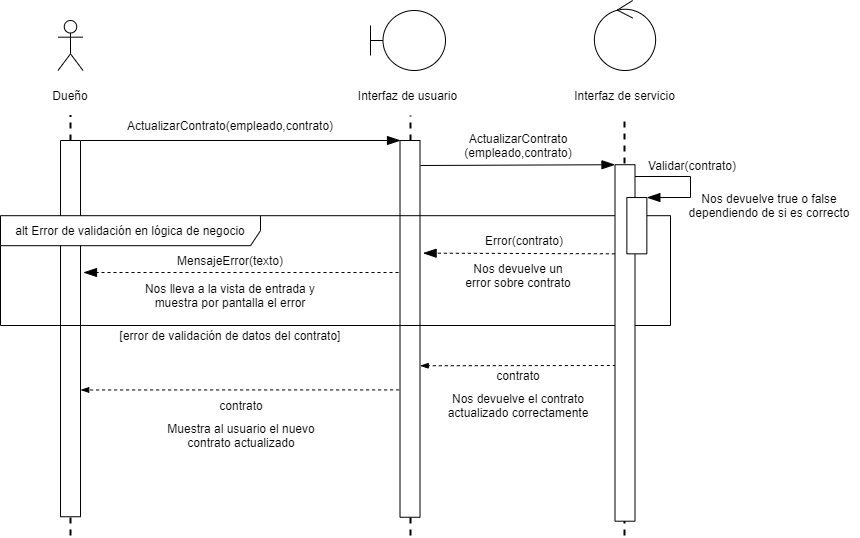

The diagram above was exported from draw.io. Its source (the exported page's mxGraphModel, read from the mxfile embedded in the PNG):
<mxGraphModel dx="1865" dy="523" grid="1" gridSize="10" guides="1" tooltips="1" connect="1" arrows="1" fold="1" page="1" pageScale="1" pageWidth="827" pageHeight="1169" math="0" shadow="0">
  <root>
    <mxCell id="0" />
    <mxCell id="1" parent="0" />
    <mxCell id="NJAteWP8aEL5vuaCSPf6-16" value="" style="group" parent="1" vertex="1" connectable="0">
      <mxGeometry x="440" y="25" width="109" height="105" as="geometry" />
    </mxCell>
    <mxCell id="NJAteWP8aEL5vuaCSPf6-3" value="" style="ellipse;shape=umlControl;whiteSpace=wrap;html=1;" parent="NJAteWP8aEL5vuaCSPf6-16" vertex="1">
      <mxGeometry x="23.879999999999995" width="61.25" height="70" as="geometry" />
    </mxCell>
    <mxCell id="NJAteWP8aEL5vuaCSPf6-8" value="Interfaz de servicio" style="text;html=1;strokeColor=none;fillColor=none;align=center;verticalAlign=middle;whiteSpace=wrap;rounded=0;fontColor=none;" parent="NJAteWP8aEL5vuaCSPf6-16" vertex="1">
      <mxGeometry y="85" width="109" height="20" as="geometry" />
    </mxCell>
    <mxCell id="NJAteWP8aEL5vuaCSPf6-17" value="" style="group" parent="1" vertex="1" connectable="0">
      <mxGeometry x="240" y="35" width="120" height="95" as="geometry" />
    </mxCell>
    <mxCell id="NJAteWP8aEL5vuaCSPf6-2" value="" style="shape=umlBoundary;whiteSpace=wrap;html=1;" parent="NJAteWP8aEL5vuaCSPf6-17" vertex="1">
      <mxGeometry width="75" height="60" as="geometry" />
    </mxCell>
    <mxCell id="NJAteWP8aEL5vuaCSPf6-7" value="Interfaz de usuario" style="text;html=1;strokeColor=none;fillColor=none;align=center;verticalAlign=middle;whiteSpace=wrap;rounded=0;fontColor=none;" parent="NJAteWP8aEL5vuaCSPf6-17" vertex="1">
      <mxGeometry x="-13.75" y="75" width="102.5" height="20" as="geometry" />
    </mxCell>
    <mxCell id="NJAteWP8aEL5vuaCSPf6-20" value="" style="endArrow=none;dashed=1;html=1;fontColor=none;strokeWidth=2;" parent="1" source="NJAteWP8aEL5vuaCSPf6-30" edge="1">
      <mxGeometry width="50" height="50" relative="1" as="geometry">
        <mxPoint x="280" y="884" as="sourcePoint" />
        <mxPoint x="280" y="140" as="targetPoint" />
      </mxGeometry>
    </mxCell>
    <mxCell id="NJAteWP8aEL5vuaCSPf6-21" value="" style="endArrow=none;dashed=1;html=1;fontColor=none;strokeWidth=2;" parent="1" edge="1">
      <mxGeometry width="50" height="50" relative="1" as="geometry">
        <mxPoint x="494" y="560" as="sourcePoint" />
        <mxPoint x="494" y="140" as="targetPoint" />
      </mxGeometry>
    </mxCell>
    <mxCell id="NJAteWP8aEL5vuaCSPf6-25" value="" style="group" parent="1" vertex="1" connectable="0">
      <mxGeometry x="-80" y="45" width="40" height="85" as="geometry" />
    </mxCell>
    <mxCell id="NJAteWP8aEL5vuaCSPf6-26" value="Actor" style="shape=umlActor;verticalLabelPosition=bottom;verticalAlign=top;html=1;outlineConnect=0;noLabel=1;fontColor=none;" parent="NJAteWP8aEL5vuaCSPf6-25" vertex="1">
      <mxGeometry x="7.5" width="25" height="50" as="geometry" />
    </mxCell>
    <mxCell id="NJAteWP8aEL5vuaCSPf6-27" value="Dueño" style="text;html=1;strokeColor=none;fillColor=none;align=center;verticalAlign=middle;whiteSpace=wrap;rounded=0;fontColor=none;" parent="NJAteWP8aEL5vuaCSPf6-25" vertex="1">
      <mxGeometry y="65" width="40" height="20" as="geometry" />
    </mxCell>
    <mxCell id="NJAteWP8aEL5vuaCSPf6-28" value="" style="endArrow=none;dashed=1;html=1;fontColor=none;strokeWidth=2;" parent="1" source="NJAteWP8aEL5vuaCSPf6-24" edge="1">
      <mxGeometry width="50" height="50" relative="1" as="geometry">
        <mxPoint x="-60" y="884" as="sourcePoint" />
        <mxPoint x="-60" y="140" as="targetPoint" />
      </mxGeometry>
    </mxCell>
    <mxCell id="NJAteWP8aEL5vuaCSPf6-24" value="" style="rounded=0;whiteSpace=wrap;html=1;fontColor=none;rotation=90;" parent="1" vertex="1">
      <mxGeometry x="-248.12" y="343.13" width="376.25" height="20" as="geometry" />
    </mxCell>
    <mxCell id="NJAteWP8aEL5vuaCSPf6-29" value="" style="endArrow=none;dashed=1;html=1;fontColor=none;strokeWidth=2;" parent="1" target="NJAteWP8aEL5vuaCSPf6-24" edge="1">
      <mxGeometry width="50" height="50" relative="1" as="geometry">
        <mxPoint x="-60" y="560" as="sourcePoint" />
        <mxPoint x="-59.99999999999977" y="140" as="targetPoint" />
      </mxGeometry>
    </mxCell>
    <mxCell id="NJAteWP8aEL5vuaCSPf6-30" value="" style="rounded=0;whiteSpace=wrap;html=1;fontColor=none;rotation=90;" parent="1" vertex="1">
      <mxGeometry x="91.13" y="343.38" width="376.75" height="20" as="geometry" />
    </mxCell>
    <mxCell id="NJAteWP8aEL5vuaCSPf6-31" value="" style="endArrow=none;dashed=1;html=1;fontColor=none;strokeWidth=2;" parent="1" target="NJAteWP8aEL5vuaCSPf6-30" edge="1">
      <mxGeometry width="50" height="50" relative="1" as="geometry">
        <mxPoint x="280" y="560" as="sourcePoint" />
        <mxPoint x="280" y="140" as="targetPoint" />
      </mxGeometry>
    </mxCell>
    <mxCell id="NJAteWP8aEL5vuaCSPf6-32" value="" style="endArrow=blockThin;html=1;strokeWidth=1;fontColor=none;endFill=1;endSize=11;" parent="1" edge="1">
      <mxGeometry width="50" height="50" relative="1" as="geometry">
        <mxPoint x="-50" y="165" as="sourcePoint" />
        <mxPoint x="270" y="165" as="targetPoint" />
      </mxGeometry>
    </mxCell>
    <mxCell id="tJflDgzkko5D9vu5rmik-2" value="ActualizarContrato(empleado,contrato)" style="text;html=1;strokeColor=none;fillColor=none;align=center;verticalAlign=middle;whiteSpace=wrap;rounded=0;" parent="1" vertex="1">
      <mxGeometry x="80" y="140" width="40" height="20" as="geometry" />
    </mxCell>
    <mxCell id="tJflDgzkko5D9vu5rmik-4" value="" style="endArrow=blockThin;html=1;strokeWidth=1;fontColor=none;endFill=1;endSize=11;entryX=0;entryY=1;entryDx=0;entryDy=0;" parent="1" target="tJflDgzkko5D9vu5rmik-3" edge="1">
      <mxGeometry width="50" height="50" relative="1" as="geometry">
        <mxPoint x="290" y="190" as="sourcePoint" />
        <mxPoint x="485" y="189" as="targetPoint" />
      </mxGeometry>
    </mxCell>
    <mxCell id="tJflDgzkko5D9vu5rmik-5" value="&lt;div&gt;ActualizarContrato&lt;/div&gt;&lt;div&gt;(empleado,contrato)&lt;/div&gt;" style="text;html=1;strokeColor=none;fillColor=none;align=center;verticalAlign=middle;whiteSpace=wrap;rounded=0;" parent="1" vertex="1">
      <mxGeometry x="367.5" y="160" width="40" height="20" as="geometry" />
    </mxCell>
    <mxCell id="RHaZY1qRToZjezPCcBVS-2" value="[error de validación de datos del contrato]" style="text;html=1;strokeColor=none;fillColor=none;align=center;verticalAlign=middle;whiteSpace=wrap;rounded=0;" parent="1" vertex="1">
      <mxGeometry x="-20" y="350" width="240" height="20" as="geometry" />
    </mxCell>
    <mxCell id="RHaZY1qRToZjezPCcBVS-3" value="" style="endArrow=blockThin;html=1;strokeWidth=1;fontColor=none;endFill=1;endSize=11;entryX=0;entryY=0;entryDx=0;entryDy=0;rounded=0;" parent="1" target="RHaZY1qRToZjezPCcBVS-1" edge="1">
      <mxGeometry width="50" height="50" relative="1" as="geometry">
        <mxPoint x="504.5" y="201" as="sourcePoint" />
        <mxPoint x="600" y="250" as="targetPoint" />
        <Array as="points">
          <mxPoint x="560" y="201" />
          <mxPoint x="560" y="222" />
        </Array>
      </mxGeometry>
    </mxCell>
    <mxCell id="RHaZY1qRToZjezPCcBVS-5" value="Validar(contrato)" style="text;html=1;strokeColor=none;fillColor=none;align=center;verticalAlign=middle;whiteSpace=wrap;rounded=0;" parent="1" vertex="1">
      <mxGeometry x="542" y="180" width="40" height="20" as="geometry" />
    </mxCell>
    <mxCell id="RHaZY1qRToZjezPCcBVS-7" value="" style="endArrow=blockThin;html=1;strokeWidth=1;fontColor=none;endFill=1;endSize=11;exitX=1;exitY=1;exitDx=0;exitDy=0;entryX=0.299;entryY=-0.155;entryDx=0;entryDy=0;entryPerimeter=0;dashed=1;" parent="1" source="RHaZY1qRToZjezPCcBVS-1" target="NJAteWP8aEL5vuaCSPf6-30" edge="1">
      <mxGeometry width="50" height="50" relative="1" as="geometry">
        <mxPoint x="282.5" y="275.69" as="sourcePoint" />
        <mxPoint x="340" y="310" as="targetPoint" />
      </mxGeometry>
    </mxCell>
    <mxCell id="RHaZY1qRToZjezPCcBVS-8" value="Error(contrato)" style="text;html=1;strokeColor=none;fillColor=none;align=center;verticalAlign=middle;whiteSpace=wrap;rounded=0;" parent="1" vertex="1">
      <mxGeometry x="374" y="255.19" width="40" height="20" as="geometry" />
    </mxCell>
    <mxCell id="RHaZY1qRToZjezPCcBVS-23" value="" style="endArrow=blockThin;html=1;exitX=1;exitY=1;exitDx=0;exitDy=0;endFill=1;dashed=1;entryX=0.831;entryY=0.006;entryDx=0;entryDy=0;entryPerimeter=0;" parent="1" edge="1">
      <mxGeometry width="50" height="50" relative="1" as="geometry">
        <mxPoint x="485.3150000000001" y="389.9950000000001" as="sourcePoint" />
        <mxPoint x="289.69499999999977" y="390.25207" as="targetPoint" />
      </mxGeometry>
    </mxCell>
    <mxCell id="RHaZY1qRToZjezPCcBVS-24" value="" style="endArrow=blockThin;html=1;exitX=0.662;exitY=1.045;exitDx=0;exitDy=0;endFill=1;dashed=1;entryX=0.663;entryY=-0.01;entryDx=0;entryDy=0;entryPerimeter=0;exitPerimeter=0;" parent="1" source="NJAteWP8aEL5vuaCSPf6-30" target="NJAteWP8aEL5vuaCSPf6-24" edge="1">
      <mxGeometry width="50" height="50" relative="1" as="geometry">
        <mxPoint x="268.62500000000006" y="637.0050000000001" as="sourcePoint" />
        <mxPoint x="73.00499999999971" y="637.26207" as="targetPoint" />
        <Array as="points" />
      </mxGeometry>
    </mxCell>
    <mxCell id="RHaZY1qRToZjezPCcBVS-25" value="contrato" style="text;html=1;strokeColor=none;fillColor=none;align=center;verticalAlign=middle;whiteSpace=wrap;rounded=0;" parent="1" vertex="1">
      <mxGeometry x="367.5" y="390" width="40" height="20" as="geometry" />
    </mxCell>
    <mxCell id="RHaZY1qRToZjezPCcBVS-26" value="contrato" style="text;html=1;strokeColor=none;fillColor=none;align=center;verticalAlign=middle;whiteSpace=wrap;rounded=0;" parent="1" vertex="1">
      <mxGeometry x="91.13" y="420" width="40" height="20" as="geometry" />
    </mxCell>
    <mxCell id="M3t5FyJvlKD4gouAMbju-1" value="Nos devuelve true o false dependiendo de si es correcto" style="text;html=1;strokeColor=none;fillColor=none;align=center;verticalAlign=middle;whiteSpace=wrap;rounded=0;" parent="1" vertex="1">
      <mxGeometry x="549" y="220" width="180" height="20" as="geometry" />
    </mxCell>
    <mxCell id="M3t5FyJvlKD4gouAMbju-2" value="" style="endArrow=blockThin;html=1;strokeWidth=1;fontColor=none;endFill=1;endSize=11;dashed=1;" parent="1" edge="1">
      <mxGeometry width="50" height="50" relative="1" as="geometry">
        <mxPoint x="268" y="297" as="sourcePoint" />
        <mxPoint x="-47" y="297" as="targetPoint" />
      </mxGeometry>
    </mxCell>
    <mxCell id="M3t5FyJvlKD4gouAMbju-3" value="Nos devuelve un error sobre contrato" style="text;html=1;strokeColor=none;fillColor=none;align=center;verticalAlign=middle;whiteSpace=wrap;rounded=0;" parent="1" vertex="1">
      <mxGeometry x="329.5" y="290" width="116" height="20" as="geometry" />
    </mxCell>
    <mxCell id="M3t5FyJvlKD4gouAMbju-4" value="MensajeError(texto)" style="text;html=1;strokeColor=none;fillColor=none;align=center;verticalAlign=middle;whiteSpace=wrap;rounded=0;" parent="1" vertex="1">
      <mxGeometry x="42" y="275.19" width="116" height="20" as="geometry" />
    </mxCell>
    <mxCell id="oEF1Q42z9mqqqeCLBfTy-1" value="Nos lleva a la vista de entrada y muestra por pantalla el error" style="text;html=1;strokeColor=none;fillColor=none;align=center;verticalAlign=middle;whiteSpace=wrap;rounded=0;" vertex="1" parent="1">
      <mxGeometry x="10" y="310" width="180" height="20" as="geometry" />
    </mxCell>
    <mxCell id="tJflDgzkko5D9vu5rmik-12" value="alt Error de validación en lógica de negocio" style="shape=umlFrame;whiteSpace=wrap;html=1;width=260;height=30;" parent="1" vertex="1">
      <mxGeometry x="-130" y="240.19" width="670" height="109.81" as="geometry" />
    </mxCell>
    <mxCell id="tJflDgzkko5D9vu5rmik-3" value="" style="rounded=0;whiteSpace=wrap;html=1;fontColor=none;rotation=90;" parent="1" vertex="1">
      <mxGeometry x="316.26" y="357.46" width="356.48" height="20" as="geometry" />
    </mxCell>
    <mxCell id="RHaZY1qRToZjezPCcBVS-1" value="" style="rounded=0;whiteSpace=wrap;html=1;fontColor=none;rotation=90;" parent="1" vertex="1">
      <mxGeometry x="478.2" y="240.19" width="56.3" height="20" as="geometry" />
    </mxCell>
    <mxCell id="oEF1Q42z9mqqqeCLBfTy-2" value="Nos devuelve el contrato actualizado correctamente" style="text;html=1;strokeColor=none;fillColor=none;align=center;verticalAlign=middle;whiteSpace=wrap;rounded=0;" vertex="1" parent="1">
      <mxGeometry x="312.5" y="420" width="150" height="20" as="geometry" />
    </mxCell>
    <mxCell id="oEF1Q42z9mqqqeCLBfTy-3" value="Muestra al usuario el nuevo contrato actualizado" style="text;html=1;strokeColor=none;fillColor=none;align=center;verticalAlign=middle;whiteSpace=wrap;rounded=0;" vertex="1" parent="1">
      <mxGeometry x="36.129999999999995" y="450" width="150" height="20" as="geometry" />
    </mxCell>
  </root>
</mxGraphModel>